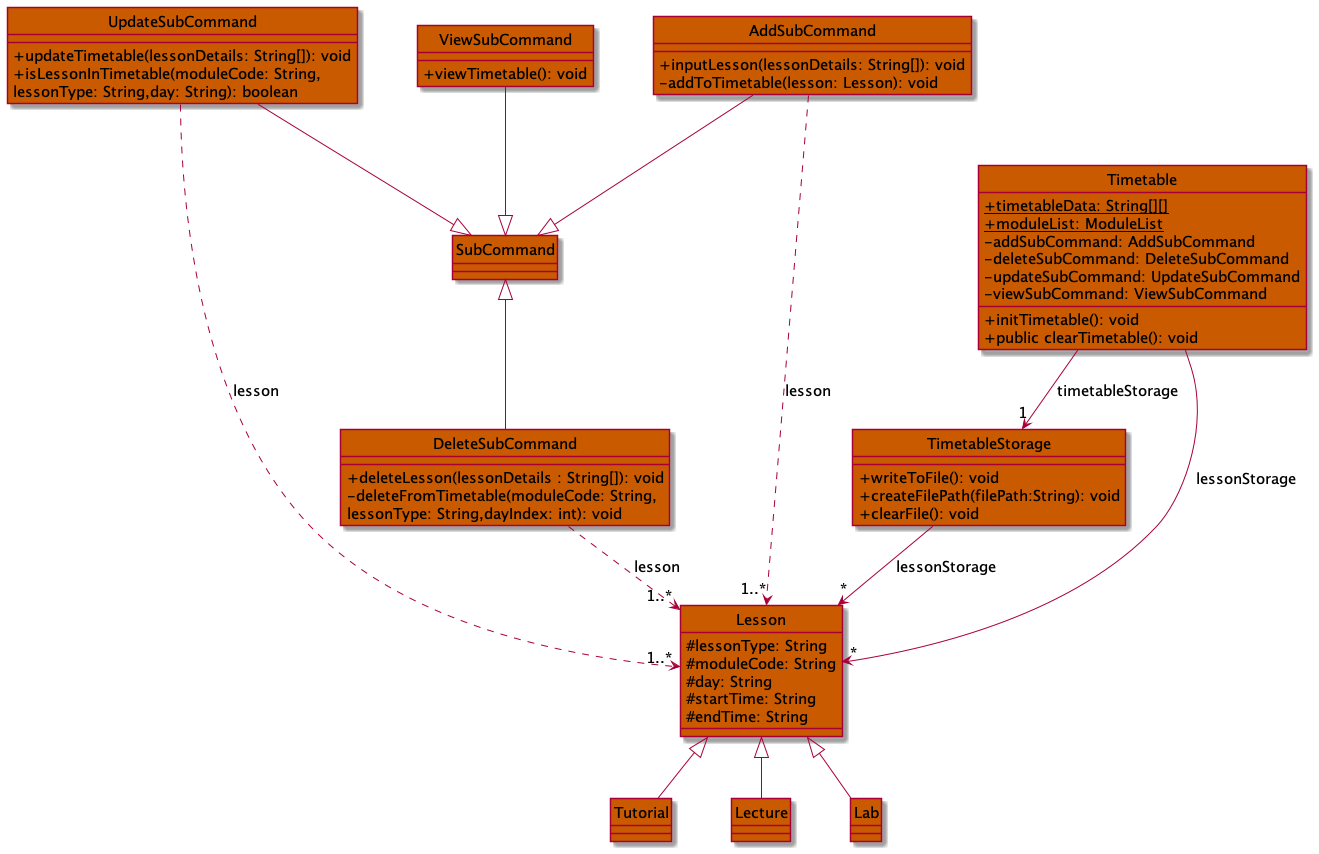

The diagram above was rendered by PlantUML. Its source (embedded in the PNG):
@startuml
'https://plantuml.com/class-diagram

!include Style.puml

hide circle
class UpdateSubCommand
class ViewSubCommand
class AddSubCommand
class SubCommand
class DeleteSubCommand


class Lesson
class Tutorial
class Lecture
class TimetableStorage
class Timetable


SubCommand ^-- DeleteSubCommand
ViewSubCommand --^ SubCommand
AddSubCommand --^ SubCommand
UpdateSubCommand --^ SubCommand

Lesson ^-- Lecture
Lesson ^-- Tutorial
Lesson ^-- Lab

AddSubCommand ..> "1..*" Lesson : lesson
DeleteSubCommand ..> "1..*" Lesson : lesson
UpdateSubCommand ..> "1..*" Lesson : lesson
Timetable --> "1" TimetableStorage : timetableStorage
Timetable --> "*" Lesson : lessonStorage
'Timetable --> "4" SubCommand

TimetableStorage --> "*" Lesson : lessonStorage

class Timetable TIMETABLE_COLOR {
'    + {static} lessonStorage: ArrayList<Lesson>
'    + {static} timetableStorage: TimetableStorage
    + {static} timetableData: String[][]
    + {static} moduleList: ModuleList
    - addSubCommand: AddSubCommand
    - deleteSubCommand: DeleteSubCommand
    - updateSubCommand: UpdateSubCommand
    - viewSubCommand: ViewSubCommand
'    + executeAdd(lessonDetails : String[]): void
'    + executeUpdate(lessonDetails: String[]): void
'    + executeDelete(lessonDetails: String[]): void
'    + executeView(lessonDetails: String[]): void
    + initTimetable(): void
'    + deleteByModuleList(moduleCode: String): void
    + public clearTimetable(): void
'    - loadContent(fileContents: ArrayList<String>): void


}

class TimetableStorage TIMETABLE_COLOR {
'    - lessonStorage: Lesson
    + writeToFile(): void
    + createFilePath(filePath:String): void
    + clearFile(): void
}

class ViewSubCommand TIMETABLE_COLOR {
+ viewTimetable(): void
'- toPrint(data: String): String
'- getSpaces(numberOfSpaces: int): String
'- checkOddOrEven(lesson: String): int
}

class AddSubCommand TIMETABLE_COLOR {
+ inputLesson(lessonDetails: String[]): void
- addToTimetable(lesson: Lesson): void
'- isLessonInModuleList(moduleList: ModuleList,
'   moduleCode: String): boolean
'- isPeriodFree(startIndex: int,endIndex: int,
'dayIndex: int): boolean
}

class DeleteSubCommand TIMETABLE_COLOR {
+ deleteLesson(lessonDetails : String[]): void
- deleteFromTimetable(moduleCode: String,
lessonType: String,dayIndex: int): void
}



class UpdateSubCommand TIMETABLE_COLOR {
+ updateTimetable(lessonDetails: String[]): void
+ isLessonInTimetable(moduleCode: String,
lessonType: String,day: String): boolean
'- getOldLessonHours(moduleCode: String,
'lessonType: String,day: String): int
'- getOldTimings(moduleCode: String,
'lessonType: String,day: String): String[]
}

class Lesson TIMETABLE_COLOR {
    # lessonType: String
    # moduleCode: String
    # day: String
    # startTime: String
    # endTime: String
'    # startTimeIndex: int
'    # endTimeIndex: int
'    # dayIndex: int
'    + {static} schoolHours: String[]
'    + {static} days: String[]
'    + getLessonType(): String
'    + getModuleCode(): String
'    + getDayIndex(): int
'    + getStartTimeIndex(): int
'    + getEndTimeIndex(): int
'    + getDay: String
'    + getStartTime: String
'    + getEndTime: String
'    + getHours(): int
'    + {static} getIndex(input: String,array: String[]): int
}

class Tutorial TIMETABLE_COLOR {
'    + getLessonType(): String
'    + getFileContent(): String
}

class Lecture TIMETABLE_COLOR {
'    + getLessonType(): String
'    + getFileContent(): String
}

class Lab TIMETABLE_COLOR {
'    + getLessonType(): String
'    + getFileContent(): String
}

class SubCommand TIMETABLE_COLOR {
}


@enduml